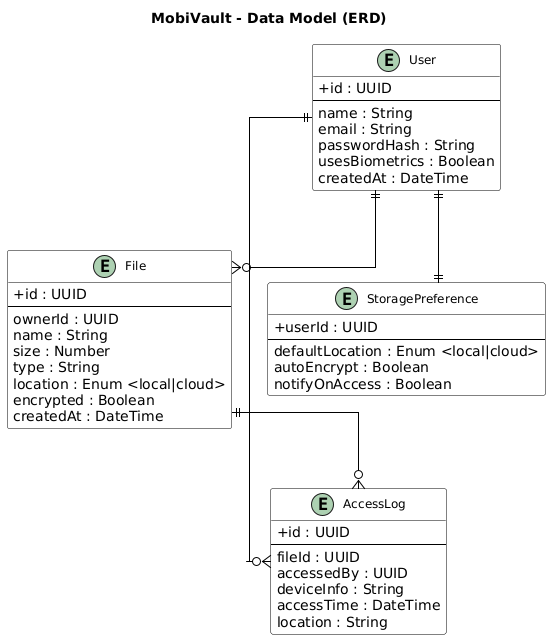

The diagram above was rendered by PlantUML. Its source (embedded in the PNG):
@startuml
skinparam classAttributeIconSize 0
skinparam linetype ortho
skinparam backgroundColor #ffffff
skinparam class {
    BackgroundColor White
    BorderColor Black
    ArrowColor Black
    FontSize 12
}

title MobiVault - Data Model (ERD)

entity "User" as User {
    + id : UUID
    --
    name : String
    email : String
    passwordHash : String
    usesBiometrics : Boolean
    createdAt : DateTime
}

entity "File" as File {
    + id : UUID
    --
    ownerId : UUID
    name : String
    size : Number
    type : String
    location : Enum <local|cloud>
    encrypted : Boolean
    createdAt : DateTime
}

entity "StoragePreference" as StoragePreference {
    + userId : UUID
    --
    defaultLocation : Enum <local|cloud>
    autoEncrypt : Boolean
    notifyOnAccess : Boolean
}

entity "AccessLog" as AccessLog {
    + id : UUID
    --
    fileId : UUID
    accessedBy : UUID
    deviceInfo : String
    accessTime : DateTime
    location : String
}

' Relationship lines with no label clutter
User ||--o{ File
User ||--|| StoragePreference
File ||--o{ AccessLog
User ||--o{ AccessLog
@enduml